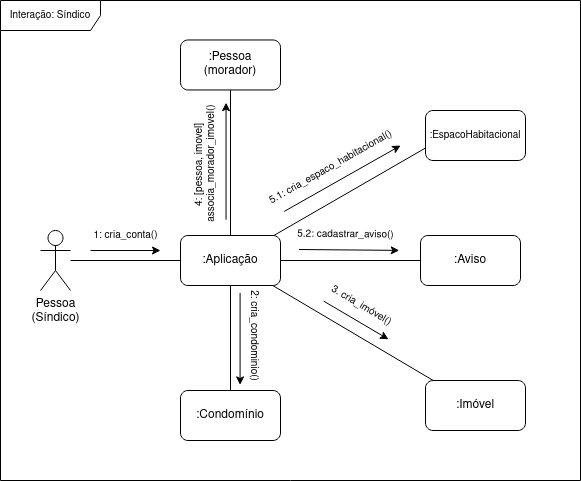

The diagram above was exported from draw.io. Its source (the exported page's mxGraphModel, read from the mxfile embedded in the PNG):
<mxGraphModel dx="499" dy="306" grid="1" gridSize="10" guides="1" tooltips="1" connect="1" arrows="1" fold="1" page="1" pageScale="1" pageWidth="850" pageHeight="1100" math="0" shadow="0">
  <root>
    <mxCell id="0" />
    <mxCell id="1" parent="0" />
    <mxCell id="w8PqV0Jygm3JfjPUomz8-38" value="Interação: Síndico" style="shape=umlFrame;whiteSpace=wrap;html=1;fontSize=10;width=100;height=30;" vertex="1" parent="1">
      <mxGeometry x="40" y="390" width="580" height="480" as="geometry" />
    </mxCell>
    <mxCell id="w8PqV0Jygm3JfjPUomz8-11" style="edgeStyle=orthogonalEdgeStyle;rounded=0;orthogonalLoop=1;jettySize=auto;html=1;fontSize=10;endArrow=none;endFill=0;" edge="1" parent="1" source="w8PqV0Jygm3JfjPUomz8-3" target="w8PqV0Jygm3JfjPUomz8-5">
      <mxGeometry relative="1" as="geometry" />
    </mxCell>
    <mxCell id="w8PqV0Jygm3JfjPUomz8-3" value="&lt;div&gt;Pessoa&lt;/div&gt;&lt;div&gt;(Síndico)&lt;br&gt;&lt;/div&gt;" style="shape=umlActor;verticalLabelPosition=bottom;verticalAlign=top;html=1;outlineConnect=0;" vertex="1" parent="1">
      <mxGeometry x="80" y="620" width="30" height="60" as="geometry" />
    </mxCell>
    <mxCell id="w8PqV0Jygm3JfjPUomz8-12" style="edgeStyle=orthogonalEdgeStyle;rounded=0;orthogonalLoop=1;jettySize=auto;html=1;entryX=0.5;entryY=1;entryDx=0;entryDy=0;fontSize=10;endArrow=none;endFill=0;" edge="1" parent="1" source="w8PqV0Jygm3JfjPUomz8-5" target="w8PqV0Jygm3JfjPUomz8-9">
      <mxGeometry relative="1" as="geometry" />
    </mxCell>
    <mxCell id="w8PqV0Jygm3JfjPUomz8-13" style="rounded=0;orthogonalLoop=1;jettySize=auto;html=1;entryX=0;entryY=0.75;entryDx=0;entryDy=0;fontSize=10;endArrow=none;endFill=0;" edge="1" parent="1" source="w8PqV0Jygm3JfjPUomz8-5" target="w8PqV0Jygm3JfjPUomz8-10">
      <mxGeometry relative="1" as="geometry" />
    </mxCell>
    <mxCell id="w8PqV0Jygm3JfjPUomz8-14" style="edgeStyle=none;rounded=0;orthogonalLoop=1;jettySize=auto;html=1;fontSize=10;endArrow=none;endFill=0;" edge="1" parent="1" source="w8PqV0Jygm3JfjPUomz8-5" target="w8PqV0Jygm3JfjPUomz8-8">
      <mxGeometry relative="1" as="geometry" />
    </mxCell>
    <mxCell id="w8PqV0Jygm3JfjPUomz8-15" style="edgeStyle=none;rounded=0;orthogonalLoop=1;jettySize=auto;html=1;fontSize=10;endArrow=none;endFill=0;" edge="1" parent="1" source="w8PqV0Jygm3JfjPUomz8-5" target="w8PqV0Jygm3JfjPUomz8-7">
      <mxGeometry relative="1" as="geometry" />
    </mxCell>
    <mxCell id="w8PqV0Jygm3JfjPUomz8-16" style="edgeStyle=none;rounded=0;orthogonalLoop=1;jettySize=auto;html=1;fontSize=10;endArrow=none;endFill=0;" edge="1" parent="1" source="w8PqV0Jygm3JfjPUomz8-5" target="w8PqV0Jygm3JfjPUomz8-6">
      <mxGeometry relative="1" as="geometry" />
    </mxCell>
    <mxCell id="w8PqV0Jygm3JfjPUomz8-5" value=":Aplicação" style="rounded=1;whiteSpace=wrap;html=1;" vertex="1" parent="1">
      <mxGeometry x="220" y="625" width="100" height="50" as="geometry" />
    </mxCell>
    <mxCell id="w8PqV0Jygm3JfjPUomz8-6" value=":Condomínio" style="rounded=1;whiteSpace=wrap;html=1;" vertex="1" parent="1">
      <mxGeometry x="220" y="780" width="100" height="50" as="geometry" />
    </mxCell>
    <mxCell id="w8PqV0Jygm3JfjPUomz8-7" value=":Imóvel" style="rounded=1;whiteSpace=wrap;html=1;" vertex="1" parent="1">
      <mxGeometry x="465" y="770" width="100" height="50" as="geometry" />
    </mxCell>
    <mxCell id="w8PqV0Jygm3JfjPUomz8-8" value=":Aviso" style="rounded=1;whiteSpace=wrap;html=1;" vertex="1" parent="1">
      <mxGeometry x="460" y="625" width="100" height="50" as="geometry" />
    </mxCell>
    <mxCell id="w8PqV0Jygm3JfjPUomz8-9" value="&lt;div&gt;:Pessoa&lt;/div&gt;&lt;div&gt;(morador)&lt;br&gt;&lt;/div&gt;" style="rounded=1;whiteSpace=wrap;html=1;" vertex="1" parent="1">
      <mxGeometry x="220" y="429.48" width="100" height="50" as="geometry" />
    </mxCell>
    <mxCell id="w8PqV0Jygm3JfjPUomz8-10" value="&lt;font style=&quot;font-size: 10px;&quot;&gt;:EspacoHabitacional&lt;/font&gt;" style="rounded=1;whiteSpace=wrap;html=1;" vertex="1" parent="1">
      <mxGeometry x="465" y="500" width="100" height="50" as="geometry" />
    </mxCell>
    <mxCell id="w8PqV0Jygm3JfjPUomz8-19" value="" style="group" vertex="1" connectable="0" parent="1">
      <mxGeometry x="120" y="610" width="90" height="30" as="geometry" />
    </mxCell>
    <mxCell id="w8PqV0Jygm3JfjPUomz8-17" value="" style="endArrow=classic;html=1;rounded=0;fontSize=10;" edge="1" parent="w8PqV0Jygm3JfjPUomz8-19">
      <mxGeometry width="50" height="50" relative="1" as="geometry">
        <mxPoint x="10" y="30" as="sourcePoint" />
        <mxPoint x="80" y="30" as="targetPoint" />
      </mxGeometry>
    </mxCell>
    <mxCell id="w8PqV0Jygm3JfjPUomz8-18" value="1: cria_conta()" style="text;html=1;align=center;verticalAlign=middle;resizable=0;points=[];autosize=1;strokeColor=none;fillColor=none;fontSize=10;" vertex="1" parent="w8PqV0Jygm3JfjPUomz8-19">
      <mxGeometry width="90" height="30" as="geometry" />
    </mxCell>
    <mxCell id="w8PqV0Jygm3JfjPUomz8-20" value="" style="group;rotation=90;" vertex="1" connectable="0" parent="1">
      <mxGeometry x="250" y="710" width="105" height="30" as="geometry" />
    </mxCell>
    <mxCell id="w8PqV0Jygm3JfjPUomz8-21" value="" style="endArrow=classic;html=1;rounded=0;fontSize=10;entryX=0.949;entryY=1.014;entryDx=0;entryDy=0;entryPerimeter=0;exitX=0.113;exitY=1.014;exitDx=0;exitDy=0;exitPerimeter=0;" edge="1" parent="w8PqV0Jygm3JfjPUomz8-20" source="w8PqV0Jygm3JfjPUomz8-22" target="w8PqV0Jygm3JfjPUomz8-22">
      <mxGeometry width="50" height="50" relative="1" as="geometry">
        <mxPoint x="30" y="-20" as="sourcePoint" />
        <mxPoint x="30" y="50" as="targetPoint" />
      </mxGeometry>
    </mxCell>
    <mxCell id="w8PqV0Jygm3JfjPUomz8-22" value="&lt;div&gt;2: cria_condominio()&lt;/div&gt;" style="text;html=1;align=center;verticalAlign=middle;resizable=0;points=[];autosize=1;strokeColor=none;fillColor=none;fontSize=10;rotation=90;" vertex="1" parent="w8PqV0Jygm3JfjPUomz8-20">
      <mxGeometry x="-10" width="110" height="30" as="geometry" />
    </mxCell>
    <mxCell id="w8PqV0Jygm3JfjPUomz8-23" value="" style="group;rotation=-90;" vertex="1" connectable="0" parent="1">
      <mxGeometry x="190" y="540" width="130" height="35" as="geometry" />
    </mxCell>
    <mxCell id="w8PqV0Jygm3JfjPUomz8-24" value="" style="endArrow=classic;html=1;rounded=0;fontSize=10;entryX=0.949;entryY=1.014;entryDx=0;entryDy=0;entryPerimeter=0;exitX=0.113;exitY=1.014;exitDx=0;exitDy=0;exitPerimeter=0;" edge="1" parent="w8PqV0Jygm3JfjPUomz8-23" source="w8PqV0Jygm3JfjPUomz8-25" target="w8PqV0Jygm3JfjPUomz8-25">
      <mxGeometry width="50" height="50" relative="1" as="geometry">
        <mxPoint x="70" y="50" as="sourcePoint" />
        <mxPoint x="70" y="-20" as="targetPoint" />
      </mxGeometry>
    </mxCell>
    <mxCell id="w8PqV0Jygm3JfjPUomz8-25" value="&lt;div&gt;4: [pessoa, imovel]&lt;/div&gt;&lt;div&gt;&amp;nbsp;associa_morador_imovel()&lt;/div&gt;" style="text;html=1;align=center;verticalAlign=middle;resizable=0;points=[];autosize=1;strokeColor=none;fillColor=none;fontSize=10;rotation=-90;" vertex="1" parent="w8PqV0Jygm3JfjPUomz8-23">
      <mxGeometry x="-15" y="-5" width="140" height="40" as="geometry" />
    </mxCell>
    <mxCell id="w8PqV0Jygm3JfjPUomz8-26" value="" style="group;rotation=-30;" vertex="1" connectable="0" parent="1">
      <mxGeometry x="310" y="550" width="140" height="30" as="geometry" />
    </mxCell>
    <mxCell id="w8PqV0Jygm3JfjPUomz8-27" value="" style="endArrow=classic;html=1;rounded=0;fontSize=10;entryX=0.949;entryY=1.014;entryDx=0;entryDy=0;entryPerimeter=0;exitX=0.113;exitY=1.014;exitDx=0;exitDy=0;exitPerimeter=0;" edge="1" parent="w8PqV0Jygm3JfjPUomz8-26" source="w8PqV0Jygm3JfjPUomz8-28" target="w8PqV0Jygm3JfjPUomz8-28">
      <mxGeometry width="50" height="50" relative="1" as="geometry">
        <mxPoint x="37" y="37" as="sourcePoint" />
        <mxPoint x="98" y="2" as="targetPoint" />
      </mxGeometry>
    </mxCell>
    <mxCell id="w8PqV0Jygm3JfjPUomz8-28" value="&lt;div&gt;5.1: cria_espaco_habitacional()&lt;/div&gt;" style="text;html=1;align=center;verticalAlign=middle;resizable=0;points=[];autosize=1;strokeColor=none;fillColor=none;fontSize=10;rotation=-29.5;" vertex="1" parent="w8PqV0Jygm3JfjPUomz8-26">
      <mxGeometry x="-20" y="-8" width="160" height="30" as="geometry" />
    </mxCell>
    <mxCell id="w8PqV0Jygm3JfjPUomz8-29" value="" style="group;rotation=30;" vertex="1" connectable="0" parent="1">
      <mxGeometry x="330" y="690" width="135" height="30" as="geometry" />
    </mxCell>
    <mxCell id="w8PqV0Jygm3JfjPUomz8-30" value="" style="endArrow=classic;html=1;rounded=0;fontSize=10;entryX=0.949;entryY=1.014;entryDx=0;entryDy=0;entryPerimeter=0;exitX=0.113;exitY=1.014;exitDx=0;exitDy=0;exitPerimeter=0;" edge="1" parent="w8PqV0Jygm3JfjPUomz8-29" source="w8PqV0Jygm3JfjPUomz8-31" target="w8PqV0Jygm3JfjPUomz8-31">
      <mxGeometry width="50" height="50" relative="1" as="geometry">
        <mxPoint x="33" as="sourcePoint" />
        <mxPoint x="94" y="35" as="targetPoint" />
      </mxGeometry>
    </mxCell>
    <mxCell id="w8PqV0Jygm3JfjPUomz8-31" value="&lt;div&gt;3. cria_imóvel()&lt;/div&gt;" style="text;html=1;align=center;verticalAlign=middle;resizable=0;points=[];autosize=1;strokeColor=none;fillColor=none;fontSize=10;rotation=30.5;" vertex="1" parent="w8PqV0Jygm3JfjPUomz8-29">
      <mxGeometry x="26" y="-10" width="90" height="30" as="geometry" />
    </mxCell>
    <mxCell id="w8PqV0Jygm3JfjPUomz8-35" value="" style="group;rotation=0;" vertex="1" connectable="0" parent="1">
      <mxGeometry x="320" y="620" width="135" height="30" as="geometry" />
    </mxCell>
    <mxCell id="w8PqV0Jygm3JfjPUomz8-36" value="" style="endArrow=classic;html=1;rounded=0;fontSize=10;entryX=0.949;entryY=1.014;entryDx=0;entryDy=0;entryPerimeter=0;exitX=0.113;exitY=1.014;exitDx=0;exitDy=0;exitPerimeter=0;" edge="1" parent="w8PqV0Jygm3JfjPUomz8-35" source="w8PqV0Jygm3JfjPUomz8-37" target="w8PqV0Jygm3JfjPUomz8-37">
      <mxGeometry width="50" height="50" relative="1" as="geometry">
        <mxPoint x="30" y="19" as="sourcePoint" />
        <mxPoint x="100" y="19" as="targetPoint" />
      </mxGeometry>
    </mxCell>
    <mxCell id="w8PqV0Jygm3JfjPUomz8-37" value="5.2: cadastrar_aviso()" style="text;html=1;align=center;verticalAlign=middle;resizable=0;points=[];autosize=1;strokeColor=none;fillColor=none;fontSize=10;rotation=0.5;" vertex="1" parent="w8PqV0Jygm3JfjPUomz8-35">
      <mxGeometry x="5" y="-11" width="120" height="30" as="geometry" />
    </mxCell>
  </root>
</mxGraphModel>